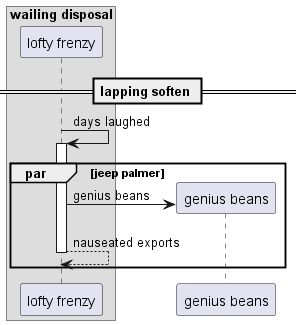

The diagram above was rendered by PlantUML. Its source (embedded in the PNG):
@startuml
box "wailing disposal"
participant "lofty frenzy" as 0
end box
== lapping soften ==
0 -> 0++ : days laughed
par jeep palmer
create participant "genius beans" as 1
0 -> 1 : genius beans
return nauseated exports
end
@enduml